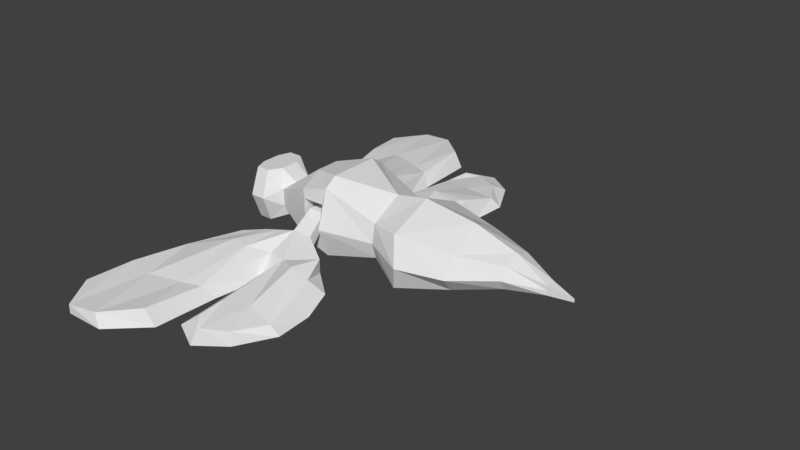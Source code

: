# Source: Prize_1_2_f_1.blend  (saved by Blender 2.79.0; exported with 4.5.12 LTS)
import bpy
from mathutils import Matrix  # noqa: F401  (used for matrix-valued properties, if any)

bpy.ops.wm.read_factory_settings(use_empty=True)
scene = bpy.context.scene
scene.name = 'Scene'

# ---- collections
col_collection_1 = bpy.data.collections.new('Collection 1'); scene.collection.children.link(col_collection_1)

# ---- world
world_world = bpy.data.worlds.new('World'); scene.world = world_world
world_world.color = (0.05088, 0.05088, 0.05088)
world_world.use_sun_shadow = False
world_world.sun_shadow_jitter_overblur = 0.0
world_world.cycles.sampling_method = 'MANUAL'

# ---- meshes
me_cube_005 = bpy.data.meshes.new('Cube.005')
me_cube_005.from_pydata([(-1.522, -0.7839, -0.9646), (-1.558, -0.7839, 0.4065), (-1.522, 0.7839, -0.9646), (-1.558, 0.7839, 0.4065), (0.7346, -6.782e-09, 0.06471), (0.7296, -1.417e-08, 0.2776), (-5.389, -2.114, -1.44), (-5.24, -2.383, 1.607), (-5.389, 2.114, -1.44), (-5.24, 2.383, 1.607), (-3.153, -1.515, -1.106), (-3.292, -1.515, 1.067), (-3.153, 1.515, -1.106), (-3.292, 1.515, 1.067), (-6.618, -1.578, -1.221), (-6.618, -1.538, 0.969), (-6.618, 1.578, -1.221), (-6.618, 1.538, 0.969), (-6.618, -8.046e-08, -2.239), (-6.618, -1.139e-07, 1.403), (-5.333, 2.661e-07, -2.651), (-5.689, -3.647e-07, 2.246), (-6.618, -1.763, -0.03697), (-6.618, 1.763, -0.03697), (-4.978, 2.761, 0.08327), (-4.978, -2.761, 0.08327), (-5.511, 2.357e-08, 0.08327), (-3.25, 1.861e-08, -2.218), (-3.411, -1.44e-07, 1.722), (-3.21, 2.196, 0.08305), (-3.21, -2.196, 0.08306), (-3.211, 1.533e-08, 0.06248), (-1.529, -4.161e-08, -1.339), (-1.579, -1.767e-07, 0.6319), (-1.537, 1.121, -0.2665), (-1.537, -1.121, -0.2665), (-1.504, -4.17e-08, -0.09405), (-0.195, 0.2449, -0.3196), (0.7321, -1.048e-08, 0.1711), (-0.195, -0.2449, -0.3196), (-0.2076, -0.2449, 0.2768), (-0.2076, 0.2449, 0.2768), (-0.2013, -0.2449, -0.01479), (-0.2013, 0.2449, -0.01479), (-11.69, -0.8469, -0.5365), (-11.69, -0.8469, 0.5769), (-11.69, 0.8468, -0.5365), (-11.69, 0.8468, 0.5769), (-9.995, -1.648, -1.728), (-9.995, -1.648, 1.438), (-9.995, 1.648, -1.728), (-9.995, 1.648, 1.438), (-11.34, 0.389, -0.9524), (-11.34, -0.3891, -0.9524), (-11.34, -0.4936, 0.9927), (-11.34, 0.4935, 0.9927), (-9.995, -0.5915, -2.516), (-9.995, 0.5914, -2.516), (-9.995, 1.103, 2.246), (-9.995, -1.103, 2.246), (-8.686, -1.89, -2.477), (-8.686, -1.89, 1.771), (-8.686, 1.876, -2.477), (-8.686, 1.876, 1.771), (-8.686, -1.264, -3.015), (-8.686, 1.251, -3.015), (-8.686, 1.254, 2.245), (-8.686, -1.268, 2.245), (-9.781, 1.893, -1.38), (-9.781, 1.893, 0.6804), (-8.883, 1.893, -1.38), (-8.883, 1.893, 0.6804), (-9.781, 0.9855, -0.9417), (-9.781, 0.9855, 0.05722), (-8.883, 0.9855, -0.9417), (-8.883, 0.9855, 0.05722), (-10.09, 0.9095, -1.38), (-10.09, 0.9093, 1.42), (-8.543, 1.337, -1.962), (-8.543, 1.337, 1.257), (-10.09, -0.8351, -1.38), (-10.09, -0.835, 1.42), (-8.543, -1.24, -1.962), (-8.543, -1.24, 1.257), (-9.781, -1.015, -0.9447), (-9.781, -1.015, 0.09487), (-8.883, -1.015, -0.9447), (-8.883, -1.015, 0.09487), (-9.781, -1.893, -1.383), (-9.781, -1.893, 0.7503), (-8.883, -1.893, -1.383), (-8.883, -1.893, 0.7503), (-12.28, -1.085, -1.622), (-12.28, -1.085, 1.662), (-12.28, 1.089, -1.622), (-12.28, 1.089, 1.662), (-12.81, 1.089, -1.622), (-12.81, -1.085, -1.622), (-12.81, -1.085, 1.662), (-12.81, 1.089, 1.662), (-13.3, 0.7244, -0.6262), (-13.3, -0.7201, -0.6262), (-13.3, -0.9308, 0.6666), (-13.3, 0.9352, 0.6666), (-12.99, -0.4747, 1.662), (-12.99, 0.4791, 1.662), (-12.99, 0.4791, -1.622), (-12.99, -0.4747, -1.622), (-13.4, -0.2386, -0.5213), (-13.4, 0.2429, -0.5213), (-12.01, 0.4791, 1.662), (-12.01, -0.4747, 1.662), (-12.01, -0.4747, -1.622), (-12.01, 0.4791, -1.622), (-13.4, -0.2386, 0.5616), (-13.4, 0.2429, 0.5616), (-8.911, -2.681, 1.218), (-9.72, -2.681, 1.218), (-8.987, -1.664, 0.00906), (-9.642, -1.664, 0.00906), (-9.387, -5.257, 2.241), (-9.655, -5.106, 2.241), (-6.805, -4.551, 1.694), (-6.611, -5.836, 2.241), (-11.71, -3.576, 1.694), (-12.81, -5.657, 2.239), (-9.538, -9.624, 2.26), (-7.215, -9.51, 2.161), (-10.04, -10.44, 2.241), (-13.8, -10.35, 2.241), (-8.907, -2.692, 0.2783), (-9.716, -2.692, 0.2783), (-8.984, -1.68, -0.687), (-9.639, -1.68, -0.687), (-8.968, -4.338, 0.9151), (-9.76, -4.105, 0.9761), (-7.294, -4.948, 0.8708), (-7.126, -5.869, 1.117), (-11.71, -3.576, 0.8708), (-12.81, -5.657, 1.279), (-8.991, -9.073, 1.552), (-7.625, -9.063, 1.812), (-10.45, -10.53, 1.282), (-13.8, -10.35, 1.621), (-8.984, -0.9834, -0.1699), (-9.639, -0.9834, -0.1699), (-8.984, -0.9834, -0.687), (-9.639, -0.9834, -0.687), (-8.984, -0.6862, -0.1699), (-9.639, -0.6862, -0.1699), (-8.984, -0.6756, -0.6636), (-9.639, -0.6756, -0.6636), (-8.991, -0.5491, 0.3925), (-9.632, -0.5491, 0.3775), (-8.991, -0.5216, -0.9073), (-9.631, -0.5216, -0.9302), (-8.991, -0.2709, 0.5606), (-9.632, -0.2709, 0.5606), (-8.991, -0.2638, -0.9255), (-9.631, -0.2638, -0.9232), (-7.753, -3.61, 1.456), (-8.073, -4.926, 2.241), (-8.309, -10.45, 2.216), (-7.752, -3.613, 0.5745), (-8.073, -4.926, 0.5026), (-8.56, -9.643, 1.843), (-11.21, -4.626, 2.241), (-10.79, -3.052, 1.456), (-12.93, -12.03, 2.241), (-11.21, -4.626, 0.6198), (-10.79, -3.056, 0.5745), (-12.93, -12.03, 1.671), (-8.686, 2.429, -0.138), (-8.686, -2.442, -0.138), (-8.883, 1.893, -0.3496), (-8.883, 0.9855, -0.4423), (-8.543, 1.337, 0.106), (-8.543, -1.24, 0.106), (-8.883, -1.015, -0.4249), (-8.883, -1.893, -0.3162), (-9.907, -7.269, 2.24), (-13.44, -8.144, 2.25), (-10.31, -7.622, 1.502), (-13.44, -8.144, 1.381), (-12.31, -8.42, 1.428), (-12.31, -8.42, 2.241), (-6.474, -7.724, 2.201), (-9.666, -7.764, 2.251), (-6.884, -7.691, 1.747), (-9.079, -7.741, 1.54), (-8.027, -7.442, 1.455), (-8.027, -7.442, 2.228), (-12.93, -0.767, 1.452), (-13.23, -0.868, 0.8552), (-13.05, -0.571, 1.452), (-13.29, -0.4293, 0.7922), (-12.93, 0.7713, 1.452), (-13.23, 0.8723, 0.8552), (-13.05, 0.5754, 1.452), (-13.29, 0.4337, 0.7922), (-10.25, -2.867, 1.337), (-10.25, -2.874, 0.4264), (-10.43, -4.866, 2.241), (-11.38, -12.03, 2.241), (-10.52, -4.715, 0.6632), (-11.67, -11.87, 1.476), (-10.99, -7.98, 1.465), (-10.69, -7.936, 2.241), (-12.24, -1.565, 0.02018), (-12.24, 1.57, 0.02018), (-12.82, -1.565, 0.02018), (-12.82, 1.57, 0.02018), (-13.36, -0.7891, 0.02018), (-13.36, 0.7936, 0.02018), (-13.47, -0.2615, 0.02018), (-13.47, 0.266, 0.02018), (-11.54, 0.9276, 0.02018), (-11.54, -0.9281, 0.02018), (-8.911, 2.687, 1.218), (-9.72, 2.687, 1.218), (-8.987, 1.67, 0.009058), (-9.642, 1.67, 0.009058), (-9.387, 5.263, 2.241), (-9.655, 5.112, 2.241), (-6.805, 4.557, 1.694), (-6.611, 5.842, 2.241), (-11.71, 3.582, 1.694), (-12.81, 5.663, 2.239), (-9.538, 9.629, 2.26), (-7.215, 9.515, 2.161), (-10.04, 10.45, 2.241), (-13.8, 10.35, 2.241), (-8.907, 2.698, 0.2783), (-9.716, 2.698, 0.2783), (-8.984, 1.686, -0.687), (-9.639, 1.686, -0.687), (-8.968, 4.344, 0.9151), (-9.76, 4.11, 0.9761), (-7.294, 4.954, 0.8708), (-7.126, 5.875, 1.117), (-11.71, 3.582, 0.8708), (-12.81, 5.663, 1.279), (-8.991, 9.079, 1.552), (-7.625, 9.069, 1.812), (-10.45, 10.53, 1.282), (-13.8, 10.35, 1.621), (-8.984, 0.9893, -0.1699), (-9.639, 0.9893, -0.1699), (-8.984, 0.9893, -0.687), (-9.639, 0.9893, -0.687), (-8.984, 0.6921, -0.1699), (-9.639, 0.6921, -0.1699), (-8.984, 0.6815, -0.6636), (-9.639, 0.6815, -0.6636), (-8.991, 0.5549, 0.3925), (-9.632, 0.5549, 0.3775), (-8.991, 0.5275, -0.9073), (-9.631, 0.5275, -0.9302), (-8.991, 0.2767, 0.5606), (-9.632, 0.2767, 0.5606), (-8.991, 0.2696, -0.9255), (-9.631, 0.2696, -0.9232), (-7.753, 3.615, 1.456), (-8.073, 4.932, 2.241), (-8.309, 10.46, 2.216), (-7.752, 3.619, 0.5745), (-8.073, 4.932, 0.5026), (-8.56, 9.649, 1.843), (-11.21, 4.632, 2.241), (-10.79, 3.058, 1.456), (-12.93, 12.04, 2.241), (-11.21, 4.632, 0.6198), (-10.79, 3.062, 0.5745), (-12.93, 12.04, 1.671), (-9.907, 7.275, 2.24), (-13.44, 8.15, 2.25), (-10.31, 7.628, 1.502), (-13.44, 8.15, 1.381), (-12.31, 8.426, 1.428), (-12.31, 8.426, 2.241), (-6.474, 7.73, 2.201), (-9.666, 7.769, 2.251), (-6.884, 7.697, 1.747), (-9.079, 7.746, 1.54), (-8.027, 7.448, 1.455), (-8.027, 7.448, 2.228), (-10.25, 2.873, 1.337), (-10.25, 2.88, 0.4264), (-10.43, 4.872, 2.241), (-11.38, 12.03, 2.241), (-10.52, 4.721, 0.6632), (-11.67, 11.87, 1.476), (-10.99, 7.986, 1.465), (-10.69, 7.942, 2.241)], [(209, 216), (208, 217)], [(43, 41, 5, 38), (42, 40, 1, 35), (2, 37, 32), (5, 41, 40), (24, 9, 13, 29), (31, 28, 11, 30), (30, 11, 7, 25), (20, 27, 10, 6), (28, 21, 7, 11), (29, 13, 3, 34), (35, 1, 11, 30), (27, 32, 0, 10), (33, 28, 11, 1), (23, 17, 9, 24), (26, 21, 7, 25), (25, 7, 15, 22), (18, 20, 6, 14), (21, 19, 15, 7), (9, 17, 19, 21), (16, 8, 20, 18), (24, 9, 21, 26), (6, 25, 22, 14), (20, 26, 25, 6), (16, 23, 24, 8), (13, 9, 21, 28), (8, 12, 27, 20), (29, 13, 28, 31), (12, 29, 31, 27), (10, 30, 25, 6), (27, 31, 30, 10), (8, 24, 29, 12), (20, 26, 24, 8), (3, 13, 28, 33), (12, 2, 32, 27), (34, 3, 33, 36), (2, 34, 36, 32), (0, 35, 30, 10), (32, 36, 35, 0), (12, 29, 34, 2), (40, 33, 1), (40, 41, 33), (41, 3, 33), (32, 39, 0), (32, 37, 39), (37, 4, 39), (39, 42, 35, 0), (4, 38, 42, 39), (38, 5, 40, 42), (37, 43, 38, 4), (2, 34, 43, 37), (34, 3, 41, 43), (35, 1, 33, 36), (52, 55, 47, 216, 46), (46, 216, 47, 51, 50), (48, 56, 64, 60), (48, 49, 45, 217, 44), (53, 56, 48, 44), (59, 54, 45, 49), (51, 47, 55, 58), (58, 55, 54, 59), (46, 50, 57, 52), (52, 57, 56, 53), (57, 50, 62, 65), (51, 58, 66, 63), (44, 217, 45, 54, 53), (53, 54, 55, 52), (60, 64, 18, 14), (63, 66, 19, 17), (65, 62, 16, 18), (58, 59, 67, 66), (59, 49, 61, 67), (56, 57, 65, 64), (62, 50, 68, 70), (49, 48, 88, 89), (67, 61, 15, 19), (172, 63, 17, 23), (66, 67, 19), (64, 65, 18), (173, 60, 14, 22), (174, 70, 74, 175), (50, 51, 69, 68), (172, 62, 70, 174), (51, 63, 71, 69), (74, 72, 76, 78), (68, 69, 73, 72), (70, 68, 72, 74), (69, 71, 75, 73), (176, 78, 82, 177), (73, 75, 79, 77), (175, 74, 78, 176), (72, 73, 77, 76), (177, 82, 86, 178), (76, 77, 81, 80), (78, 76, 80, 82), (77, 79, 83, 81), (86, 84, 88, 90), (80, 81, 85, 84), (82, 80, 84, 86), (81, 83, 87, 85), (85, 87, 91, 89), (178, 86, 90, 179), (84, 85, 89, 88), (173, 61, 91, 179), (61, 49, 89, 91), (48, 60, 90, 88), (103, 115, 199, 197), (94, 209, 95, 47, 216, 46), (44, 217, 45, 93, 208, 92), (46, 52, 113, 94), (95, 110, 55, 47), (210, 98, 102, 212), (52, 53, 112, 113), (209, 94, 96, 211), (208, 93, 98, 210), (111, 104, 98, 93), (113, 106, 96, 94), (215, 115, 103, 213), (211, 96, 100, 213), (53, 44, 92, 112), (107, 97, 101, 108), (102, 98, 192, 193), (96, 106, 109, 100), (105, 115, 114, 104), (106, 107, 108, 109), (111, 93, 45, 54), (110, 111, 54, 55), (212, 102, 114, 214), (214, 114, 115, 215), (92, 97, 107, 112), (112, 107, 106, 113), (95, 99, 105, 110), (110, 105, 104, 111), (119, 117, 116, 118), (117, 121, 120, 116), (161, 123, 122, 160), (167, 124, 125, 166), (191, 162, 127, 186), (207, 203, 128, 180), (133, 132, 130, 131), (131, 130, 134, 135), (164, 163, 136, 137), (170, 169, 139, 138), (190, 188, 141, 165), (206, 182, 142, 205), (120, 121, 135, 134), (200, 117, 131, 201), (162, 126, 140, 165), (186, 127, 141, 188), (122, 123, 137, 136), (187, 120, 134, 189), (160, 122, 136, 163), (117, 119, 133, 131), (168, 129, 143, 171), (133, 119, 145, 147), (180, 128, 142, 182), (125, 124, 138, 139), (118, 116, 130, 132), (181, 125, 139, 183), (146, 147, 151, 150), (132, 133, 147, 146), (118, 132, 146, 144), (119, 118, 144, 145), (151, 149, 153, 155), (147, 145, 149, 151), (145, 144, 148, 149), (144, 146, 150, 148), (152, 154, 158, 156), (149, 148, 152, 153), (148, 150, 154, 152), (150, 151, 155, 154), (157, 156, 158, 159), (154, 155, 159, 158), (155, 153, 157, 159), (153, 152, 156, 157), (116, 160, 163, 130), (127, 162, 165, 141), (189, 190, 165, 140), (134, 130, 163, 164), (187, 126, 162, 191), (120, 161, 160, 116), (203, 168, 171, 205), (124, 167, 170, 138), (183, 184, 171, 143), (201, 204, 169, 170), (181, 129, 168, 185), (200, 167, 166, 202), (60, 173, 179, 90), (87, 178, 179, 91), (83, 177, 178, 87), (75, 175, 176, 79), (79, 176, 177, 83), (63, 172, 174, 71), (71, 174, 175, 75), (61, 173, 22, 15), (62, 172, 23, 16), (125, 181, 185, 166), (139, 169, 184, 183), (129, 181, 183, 143), (121, 180, 182, 135), (204, 135, 182, 206), (202, 207, 180, 121), (120, 187, 191, 161), (134, 164, 190, 189), (126, 187, 189, 140), (123, 186, 188, 137), (164, 137, 188, 190), (161, 191, 186, 123), (194, 195, 193, 192), (98, 104, 194, 192), (104, 114, 195, 194), (114, 102, 193, 195), (196, 197, 199, 198), (105, 99, 196, 198), (115, 105, 198, 199), (99, 103, 197, 196), (166, 185, 207, 202), (169, 204, 206, 184), (117, 200, 202, 121), (131, 135, 204, 201), (128, 203, 205, 142), (167, 200, 201, 170), (184, 206, 205, 171), (185, 168, 203, 207), (108, 214, 215, 109), (101, 212, 214, 108), (99, 211, 213, 103), (109, 215, 213, 100), (92, 208, 210, 97), (95, 209, 211, 99), (97, 210, 212, 101), (221, 219, 218, 220), (219, 223, 222, 218), (263, 225, 224, 262), (269, 226, 227, 268), (285, 264, 229, 280), (293, 289, 230, 274), (235, 234, 232, 233), (233, 232, 236, 237), (266, 265, 238, 239), (272, 271, 241, 240), (284, 282, 243, 267), (292, 276, 244, 291), (222, 223, 237, 236), (286, 219, 233, 287), (264, 228, 242, 267), (280, 229, 243, 282), (224, 225, 239, 238), (281, 222, 236, 283), (262, 224, 238, 265), (219, 221, 235, 233), (270, 231, 245, 273), (235, 221, 247, 249), (274, 230, 244, 276), (227, 226, 240, 241), (220, 218, 232, 234), (275, 227, 241, 277), (248, 249, 253, 252), (234, 235, 249, 248), (220, 234, 248, 246), (221, 220, 246, 247), (253, 251, 255, 257), (249, 247, 251, 253), (247, 246, 250, 251), (246, 248, 252, 250), (254, 256, 260, 258), (251, 250, 254, 255), (250, 252, 256, 254), (252, 253, 257, 256), (259, 258, 260, 261), (256, 257, 261, 260), (257, 255, 259, 261), (255, 254, 258, 259), (218, 262, 265, 232), (229, 264, 267, 243), (283, 284, 267, 242), (236, 232, 265, 266), (281, 228, 264, 285), (222, 263, 262, 218), (289, 270, 273, 291), (226, 269, 272, 240), (277, 278, 273, 245), (287, 290, 271, 272), (275, 231, 270, 279), (286, 269, 268, 288), (227, 275, 279, 268), (241, 271, 278, 277), (231, 275, 277, 245), (223, 274, 276, 237), (290, 237, 276, 292), (288, 293, 274, 223), (222, 281, 285, 263), (236, 266, 284, 283), (228, 281, 283, 242), (225, 280, 282, 239), (266, 239, 282, 284), (263, 285, 280, 225), (268, 279, 293, 288), (271, 290, 292, 278), (219, 286, 288, 223), (233, 237, 290, 287), (230, 289, 291, 244), (269, 286, 287, 272), (278, 292, 291, 273), (279, 270, 289, 293)])
me_cube_005.use_remesh_preserve_volume = False
me_cube_005.use_remesh_preserve_attributes = False
me_cube_005.use_mirror_vertex_groups = False
me_cube_005.update()

# ---- objects
ob_cube_003 = bpy.data.objects.new('Cube.003', me_cube_005)

# ---- transforms, parenting, visibility, modifiers, constraints
ob_cube_003.location = (2.218, 0.0003933, 0.4229)
ob_cube_003.rotation_euler = (3.142, -0.0, 0.0)
ob_cube_003.scale = (0.3, 0.24, 0.188)
ob_cube_003.lineart.crease_threshold = 0.0

# ---- collection membership
col_collection_1.objects.link(ob_cube_003)

# ---- scene / render settings (as saved in the file)
scene.frame_start = 1; scene.frame_end = 250; scene.frame_set(6)
scene.render.engine = 'BLENDER_EEVEE_NEXT'
scene.render.resolution_percentage = 50
scene.render.dither_intensity = 0.0
scene.cycles.use_denoising = False
scene.cycles.samples = 128
scene.cycles.sampling_pattern = 'TABULATED_SOBOL'
scene.cycles.use_adaptive_sampling = False
scene.cycles.use_light_tree = False
scene.cycles.blur_glossy = 0.0
scene.cycles.sample_clamp_indirect = 0.0
scene.view_settings.view_transform = 'Standard'
bpy.context.view_layer.update()

# ---- added for rendering (the .blend has no active camera and no usable light): camera, sun
cam_auto = bpy.data.cameras.new('AutoCamera')
cam_auto.lens = 50.0
cam_auto.sensor_width = 36.0
cam_auto.clip_end = 1000.0
ob_auto_camera = bpy.data.objects.new('AutoCamera', cam_auto)
scene.collection.objects.link(ob_auto_camera)
ob_auto_camera.location = (7.0163, -8.10986, 5.90021)
ob_auto_camera.rotation_euler = (1.09748, -7.21219e-08, 0.694738)
scene.camera = ob_auto_camera
light_auto_sun = bpy.data.lights.new('AutoSun', 'SUN')
light_auto_sun.energy = 3.0
light_auto_sun.angle = 0.0523599
ob_auto_sun = bpy.data.objects.new('AutoSun', light_auto_sun)
scene.collection.objects.link(ob_auto_sun)
ob_auto_sun.rotation_euler = (0.872665, 0.174533, 0.523599)
bpy.context.view_layer.update()
